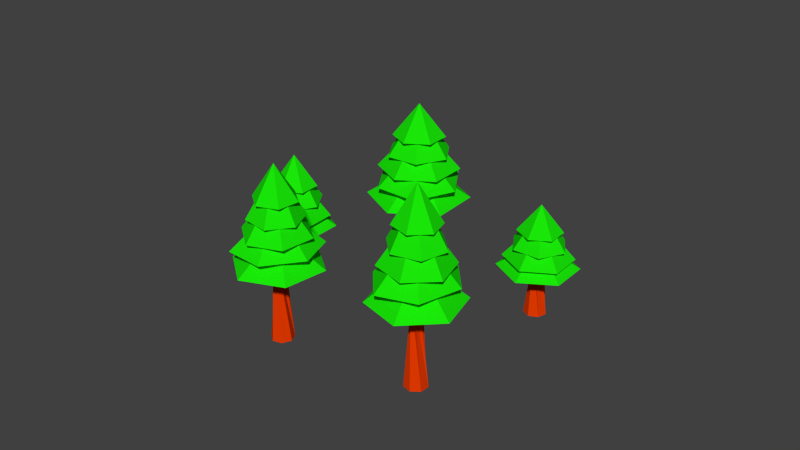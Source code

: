 # Source: Tree_Cluster_Pine.blend  (saved by Blender 2.76.0; exported with 4.5.12 LTS)
import bpy
from mathutils import Matrix  # noqa: F401  (used for matrix-valued properties, if any)

bpy.ops.wm.read_factory_settings(use_empty=True)
scene = bpy.context.scene
scene.name = 'Scene'

# ---- collections
col_collection_1 = bpy.data.collections.new('Collection 1'); scene.collection.children.link(col_collection_1)

# ---- materials (node trees are filled in below, after node groups)
mat_trunk = bpy.data.materials.new('Trunk')
mat_trunk.alpha_threshold = 0.0
mat_trunk.use_transparent_shadow = False
mat_trunk.diffuse_color = (0.8, 0.04376, 0.0, 1.0)
mat_trunk.roughness = 0.5
mat_leaves = bpy.data.materials.new('Leaves')
mat_leaves.alpha_threshold = 0.0
mat_leaves.use_transparent_shadow = False
mat_leaves.diffuse_color = (0.01024, 0.8, 0.002793, 1.0)
mat_leaves.specular_color = (0.9404, 1.0, 1.0)
mat_leaves.roughness = 0.5

# ---- material node trees

# ---- world
world_world = bpy.data.worlds.new('World'); scene.world = world_world
world_world.color = (0.05088, 0.05088, 0.05088)
world_world.use_sun_shadow = False
world_world.sun_shadow_jitter_overblur = 0.0
world_world.cycles.sampling_method = 'MANUAL'
world_world.cycles.sample_map_resolution = 256

# ---- meshes
me_cylinder_004 = bpy.data.meshes.new('Cylinder.004')
me_cylinder_004.from_pydata([(-1.826e-06, -6.676e-06, 0.25), (-0.09801, 1.899, 0.0628), (-0.1955, -4.172e-06, 0.1558), (-0.1102, 1.899, -0.03747), (-0.2437, 1.252e-06, -0.05566), (-0.0394, 1.899, -0.1095), (-0.1085, 5.841e-06, -0.2253), (0.06107, 1.899, -0.09907), (0.1085, 5.841e-06, -0.2253), (0.1155, 1.899, -0.01402), (0.2437, 1.252e-06, -0.05566), (0.08302, 1.899, 0.08161), (0.1955, -4.172e-06, 0.1558), (-0.01202, 1.899, 0.1158), (-0.4422, 1.348, 0.7659), (-0.8844, 1.348, 9.296e-06), (-0.4422, 1.348, -0.7659), (1.265e-08, 2.014, 3.269e-05), (0.4422, 1.348, -0.7659), (0.8844, 1.348, 2.19e-05), (0.4422, 1.348, 0.766), (0.395, 1.621, 0.6582), (0.79, 1.621, 3.984e-05), (0.395, 1.621, -0.6581), (4.074e-09, 2.661, 6.076e-05), (-0.395, 1.621, -0.6581), (-0.79, 1.621, 2.862e-05), (-0.395, 1.621, 0.6582), (0.5473, 1.975, 0.304), (0.5473, 1.975, -0.304), (7.822e-09, 3.014, 6.97e-05), (4.353e-06, 1.975, -0.608), (-0.5473, 1.975, -0.304), (-0.5473, 1.975, 0.304), (-4.433e-06, 1.975, 0.608), (0.2528, 2.362, 0.4213), (0.5056, 2.362, 5.663e-05), (0.2528, 2.362, -0.4212), (1.044e-08, 3.11, 7.21e-05), (-0.2528, 2.362, -0.4212), (-0.5056, 2.362, 4.945e-05), (-0.2528, 2.362, 0.4213), (-2.462, -8.112e-07, -0.8819), (-2.528, 2.028, -1.083), (-2.639, 1.743e-06, -1.007), (-2.523, 2.028, -1.184), (-2.652, 7.516e-06, -1.223), (-2.442, 2.028, -1.243), (-2.491, 1.251e-05, -1.369), (-2.344, 2.028, -1.216), (-2.277, 1.265e-05, -1.333), (-2.304, 2.028, -1.123), (-2.171, 7.824e-06, -1.144), (-2.352, 2.028, -1.034), (-2.253, 1.991e-06, -0.9428), (-2.452, 2.028, -1.016), (-1.782, 2.245, -0.536), (-3.056, 1.841, -0.356), (-1.625, 2.245, -1.483), (-3.407, 1.841, -1.292), (-2.421, 3.221, -1.128), (-2.264, 2.245, -2.076), (-2.772, 1.841, -2.065), (-2.421, 2.644, -1.128), (-1.786, 1.841, -1.901), (-3.06, 2.245, -1.721), (-1.434, 1.841, -0.9649), (-3.217, 2.245, -0.774), (-2.069, 1.841, -0.1924), (-2.578, 2.245, -0.1814), (-2.139, 2.574, -0.4146), (-1.641, 2.574, -0.9992), (-1.923, 2.574, -1.713), (-2.421, 3.684, -1.128), (-2.703, 2.574, -1.842), (-3.2, 2.574, -1.258), (-2.918, 2.574, -0.5438), (-1.931, 2.952, -0.739), (-1.831, 2.952, -1.339), (-2.421, 4.062, -1.128), (-2.321, 2.952, -1.728), (-2.911, 2.952, -1.518), (-3.01, 2.952, -0.9181), (-2.52, 2.952, -0.5287), (-2.24, 3.366, -0.6716), (-1.922, 3.366, -1.046), (-2.102, 3.366, -1.503), (-2.421, 4.164, -1.128), (-2.601, 3.366, -1.585), (-2.92, 3.366, -1.211), (-2.739, 3.366, -0.7543), (-0.3088, 1.337e-05, 2.827), (-0.5548, 2.028, 2.821), (-0.515, 1.703e-05, 2.972), (-0.6638, 2.028, 2.776), (-0.7578, 2.35e-05, 2.902), (-0.6973, 2.028, 2.664), (-0.8542, 2.826e-05, 2.668), (-0.6299, 2.028, 2.567), (-0.7317, 2.741e-05, 2.448), (-0.5125, 2.028, 2.56), (-0.4826, 2.158e-05, 2.406), (-0.4335, 2.028, 2.647), (-0.2944, 1.549e-05, 2.574), (-0.4523, 2.028, 2.763), (0.3363, 2.245, 2.216), (0.03661, 1.841, 3.684), (-0.6418, 2.245, 1.674), (-1.128, 1.841, 3.703), (-0.5634, 3.221, 2.685), (-1.542, 2.245, 2.143), (-1.728, 1.841, 2.705), (-0.5634, 2.644, 2.685), (-1.164, 1.841, 1.687), (-1.463, 2.245, 3.155), (0.00108, 1.841, 1.668), (-0.4851, 2.245, 3.697), (0.6011, 1.841, 2.666), (0.4146, 2.245, 3.228), (0.3301, 2.574, 2.655), (-0.1175, 2.574, 1.881), (-1.011, 2.574, 1.911), (-0.5634, 3.684, 2.685), (-1.457, 2.574, 2.715), (-1.009, 2.574, 3.489), (-0.1159, 2.574, 3.459), (0.05528, 2.952, 2.3), (-0.5642, 2.952, 1.956), (-0.5634, 4.062, 2.685), (-1.183, 2.952, 2.342), (-1.182, 2.952, 3.071), (-0.5627, 2.952, 3.414), (0.05602, 2.952, 3.029), (0.008466, 3.366, 2.666), (-0.278, 3.366, 2.171), (-0.8499, 3.366, 2.19), (-0.5634, 4.164, 2.685), (-1.135, 3.366, 2.705), (-0.8488, 3.366, 3.2), (-0.277, 3.366, 3.181), (-4.968, 6.675e-06, 0.9784), (-5.104, 2.235, 0.8172), (-5.179, 9.797e-06, 0.9293), (-5.138, 2.235, 0.722), (-5.272, 1.624e-05, 0.7335), (-5.085, 2.235, 0.6362), (-5.178, 2.155e-05, 0.5384), (-4.985, 2.235, 0.6245), (-4.966, 2.136e-05, 0.4909), (-4.913, 2.235, 0.6955), (-4.797, 1.583e-05, 0.6269), (-4.924, 2.235, 0.796), (-4.798, 9.466e-06, 0.8438), (-5.009, 2.235, 0.8501), (-4.208, 2.475, 1.044), (-5.321, 2.029, 1.689), (-4.418, 2.475, 0.107), (-5.998, 2.029, 0.9532), (-5.022, 3.551, 0.7345), (-5.232, 2.475, -0.2023), (-5.7, 2.029, -0.001214), (-5.022, 2.916, 0.7345), (-4.724, 2.029, -0.2199), (-5.837, 2.475, 0.4252), (-4.047, 2.029, 0.5158), (-5.627, 2.475, 1.362), (-4.345, 2.029, 1.47), (-4.812, 2.475, 1.671), (-4.493, 2.838, 1.29), (-4.252, 2.838, 0.5617), (-4.781, 2.838, 0.005883), (-5.022, 4.062, 0.7345), (-5.552, 2.838, 0.1787), (-5.793, 2.838, 0.9073), (-5.264, 2.838, 1.463), (-4.422, 3.254, 0.9115), (-4.555, 3.254, 0.3182), (-5.022, 4.478, 0.7345), (-5.155, 3.254, 0.1412), (-5.623, 3.254, 0.5576), (-5.49, 3.254, 1.151), (-4.889, 3.254, 1.328), (-4.684, 3.711, 1.09), (-4.529, 3.711, 0.624), (-4.868, 3.711, 0.2682), (-5.022, 4.59, 0.7346), (-5.361, 3.711, 0.3788), (-5.516, 3.711, 0.8451), (-5.177, 3.711, 1.201), (-3.503, 1.02e-05, 4.393), (-3.601, 1.654, 4.205), (-3.698, 1.238e-05, 4.298), (-3.613, 1.654, 4.105), (-3.747, 1.71e-05, 4.087), (-3.542, 1.654, 4.033), (-3.611, 2.11e-05, 3.917), (-3.442, 1.654, 4.044), (-3.394, 2.11e-05, 3.917), (-3.387, 1.654, 4.129), (-3.259, 1.71e-05, 4.087), (-3.42, 1.654, 4.224), (-3.307, 1.238e-05, 4.298), (-3.515, 1.654, 4.258), (-3.945, 1.174, 4.909), (-4.387, 1.174, 4.143), (-3.945, 1.174, 3.377), (-3.503, 1.754, 4.143), (-3.061, 1.174, 3.377), (-2.618, 1.174, 4.143), (-3.061, 1.174, 4.909), (-3.108, 1.412, 4.801), (-2.713, 1.412, 4.143), (-3.108, 1.412, 3.484), (-3.503, 2.317, 4.143), (-3.898, 1.412, 3.484), (-4.293, 1.412, 4.143), (-3.898, 1.412, 4.801), (-2.956, 1.72, 4.447), (-2.956, 1.72, 3.839), (-3.503, 2.625, 4.143), (-3.503, 1.72, 3.535), (-4.05, 1.72, 3.839), (-4.05, 1.72, 4.447), (-3.503, 1.72, 4.751), (-3.25, 2.057, 4.564), (-2.997, 2.057, 4.143), (-3.25, 2.057, 3.721), (-3.503, 2.708, 4.143), (-3.756, 2.057, 3.721), (-4.008, 2.057, 4.143), (-3.756, 2.057, 4.564)], [], [(0, 1, 3, 2), (5, 4, 2, 3), (7, 6, 4, 5), (3, 1, 13, 11, 9, 7, 5), (9, 8, 6, 7), (11, 10, 8, 9), (0, 2, 4, 6, 8, 10, 12), (10, 11, 13, 12), (0, 12, 13, 1), (26, 24, 25), (14, 17, 15), (24, 22, 23), (32, 30, 31), (27, 24, 26), (21, 27, 26, 25, 23, 22), (18, 17, 19), (24, 21, 22), (19, 17, 20), (16, 17, 18), (20, 17, 14), (15, 17, 16), (14, 15, 16, 18, 19, 20), (24, 27, 21), (33, 30, 32), (28, 30, 34), (31, 30, 29), (30, 28, 29), (34, 30, 33), (39, 38, 37), (34, 33, 32, 31, 29, 28), (40, 38, 39), (38, 36, 37), (38, 35, 36), (41, 38, 40), (35, 41, 40, 39, 37, 36), (38, 41, 35), (25, 24, 23), (42, 43, 45, 44), (47, 46, 44, 45), (49, 48, 46, 47), (45, 43, 55, 53, 51, 49, 47), (51, 50, 48, 49), (53, 52, 50, 51), (42, 44, 46, 48, 50, 52, 54), (52, 53, 55, 54), (42, 54, 55, 43), (60, 61, 65), (75, 73, 74), (57, 63, 59), (73, 71, 72), (60, 65, 67), (60, 58, 61), (81, 79, 80), (76, 73, 75), (70, 76, 75, 74, 72, 71), (64, 63, 66), (69, 67, 65, 61, 58, 56), (73, 70, 71), (69, 60, 67), (66, 63, 68), (56, 60, 69), (62, 63, 64), (60, 56, 58), (68, 63, 57), (59, 63, 62), (57, 59, 62, 64, 66, 68), (73, 76, 70), (82, 79, 81), (77, 79, 83), (80, 79, 78), (79, 77, 78), (83, 79, 82), (88, 87, 86), (83, 82, 81, 80, 78, 77), (89, 87, 88), (87, 85, 86), (87, 84, 85), (90, 87, 89), (84, 90, 89, 88, 86, 85), (87, 90, 84), (74, 73, 72), (91, 92, 94, 93), (96, 95, 93, 94), (98, 97, 95, 96), (94, 92, 104, 102, 100, 98, 96), (100, 99, 97, 98), (102, 101, 99, 100), (91, 93, 95, 97, 99, 101, 103), (101, 102, 104, 103), (91, 103, 104, 92), (109, 110, 114), (124, 122, 123), (106, 112, 108), (122, 120, 121), (109, 114, 116), (109, 107, 110), (130, 128, 129), (125, 122, 124), (119, 125, 124, 123, 121, 120), (113, 112, 115), (118, 116, 114, 110, 107, 105), (122, 119, 120), (118, 109, 116), (115, 112, 117), (105, 109, 118), (111, 112, 113), (109, 105, 107), (117, 112, 106), (108, 112, 111), (106, 108, 111, 113, 115, 117), (122, 125, 119), (131, 128, 130), (126, 128, 132), (129, 128, 127), (128, 126, 127), (132, 128, 131), (137, 136, 135), (132, 131, 130, 129, 127, 126), (138, 136, 137), (136, 134, 135), (136, 133, 134), (139, 136, 138), (133, 139, 138, 137, 135, 134), (136, 139, 133), (123, 122, 121), (140, 141, 143, 142), (145, 144, 142, 143), (147, 146, 144, 145), (143, 141, 153, 151, 149, 147, 145), (149, 148, 146, 147), (151, 150, 148, 149), (140, 142, 144, 146, 148, 150, 152), (150, 151, 153, 152), (140, 152, 153, 141), (158, 159, 163), (173, 171, 172), (155, 161, 157), (171, 169, 170), (158, 163, 165), (158, 156, 159), (179, 177, 178), (174, 171, 173), (168, 174, 173, 172, 170, 169), (162, 161, 164), (167, 165, 163, 159, 156, 154), (171, 168, 169), (167, 158, 165), (164, 161, 166), (154, 158, 167), (160, 161, 162), (158, 154, 156), (166, 161, 155), (157, 161, 160), (155, 157, 160, 162, 164, 166), (171, 174, 168), (180, 177, 179), (175, 177, 181), (178, 177, 176), (177, 175, 176), (181, 177, 180), (186, 185, 184), (181, 180, 179, 178, 176, 175), (187, 185, 186), (185, 183, 184), (185, 182, 183), (188, 185, 187), (182, 188, 187, 186, 184, 183), (185, 188, 182), (172, 171, 170), (189, 190, 192, 191), (194, 193, 191, 192), (196, 195, 193, 194), (192, 190, 202, 200, 198, 196, 194), (198, 197, 195, 196), (200, 199, 197, 198), (189, 191, 193, 195, 197, 199, 201), (199, 200, 202, 201), (189, 201, 202, 190), (215, 213, 214), (203, 206, 204), (213, 211, 212), (221, 219, 220), (216, 213, 215), (210, 216, 215, 214, 212, 211), (207, 206, 208), (213, 210, 211), (208, 206, 209), (205, 206, 207), (209, 206, 203), (204, 206, 205), (203, 204, 205, 207, 208, 209), (213, 216, 210), (222, 219, 221), (217, 219, 223), (220, 219, 218), (219, 217, 218), (223, 219, 222), (228, 227, 226), (223, 222, 221, 220, 218, 217), (229, 227, 228), (227, 225, 226), (227, 224, 225), (230, 227, 229), (224, 230, 229, 228, 226, 225), (227, 230, 224), (214, 213, 212)])
me_cylinder_004.polygons.foreach_set('material_index', [0, 0, 0, 0, 0, 0, 0, 0, 0, 1, 1, 1, 1, 1, 1, 1, 1, 1, 1, 1, 1, 1, 1, 1, 1, 1, 1, 1, 1, 1, 1, 1, 1, 1, 1, 1, 1, 0, 0, 0, 0, 0, 0, 0, 0, 0, 1, 1, 1, 1, 1, 1, 1, 1, 1, 1, 1, 1, 1, 1, 1, 1, 1, 1, 1, 1, 1, 1, 1, 1, 1, 1, 1, 1, 1, 1, 1, 1, 1, 1, 1, 0, 0, 0, 0, 0, 0, 0, 0, 0, 1, 1, 1, 1, 1, 1, 1, 1, 1, 1, 1, 1, 1, 1, 1, 1, 1, 1, 1, 1, 1, 1, 1, 1, 1, 1, 1, 1, 1, 1, 1, 1, 1, 1, 1, 0, 0, 0, 0, 0, 0, 0, 0, 0, 1, 1, 1, 1, 1, 1, 1, 1, 1, 1, 1, 1, 1, 1, 1, 1, 1, 1, 1, 1, 1, 1, 1, 1, 1, 1, 1, 1, 1, 1, 1, 1, 1, 1, 1, 0, 0, 0, 0, 0, 0, 0, 0, 0, 1, 1, 1, 1, 1, 1, 1, 1, 1, 1, 1, 1, 1, 1, 1, 1, 1, 1, 1, 1, 1, 1, 1, 1, 1, 1, 1, 1])
_uv = me_cylinder_004.uv_layers.new(name='UVMap')
_uv.uv.foreach_set('vector', [0.0, 0.0, 1.0, 0.0, 1.0, 1.0, 0.0, 1.0, 0.0, 0.0, 1.0, 0.0, 1.0, 1.0, 0.0, 1.0, 0.0, 0.0, 1.0, 0.0, 1.0, 1.0, 0.0, 1.0, 0.5, 1.0, 0.8909, 0.8117, 0.9875, 0.3887, 0.7169, 0.04952, 0.2831, 0.04952, 0.01254, 0.3887, 0.1091, 0.8117, 0.0, 0.0, 1.0, 0.0, 1.0, 1.0, 0.0, 1.0, 0.0, 0.0, 1.0, 0.0, 1.0, 1.0, 0.0, 1.0, 0.5, 1.0, 0.8909, 0.8117, 0.9875, 0.3887, 0.7169, 0.04952, 0.2831, 0.04952, 0.01254, 0.3887, 0.1091, 0.8117, 0.0, 0.0, 1.0, 0.0, 1.0, 1.0, 0.0, 1.0, 0.0, 0.0, 1.0, 0.0, 1.0, 1.0, 0.0, 1.0, 0.0, 0.0, 1.0, 0.0, 1.0, 1.0, 0.0, 0.0, 1.0, 0.0, 1.0, 1.0, 0.0, 0.0, 1.0, 0.0, 1.0, 1.0, 0.0, 0.0, 1.0, 0.0, 1.0, 1.0, 0.0, 0.0, 1.0, 0.0, 1.0, 1.0, 0.5, 1.0, 0.933, 0.75, 0.933, 0.25, 0.5, 0.0, 0.06699, 0.25, 0.06699, 0.75, 0.0, 0.0, 1.0, 0.0, 1.0, 1.0, 0.0, 0.0, 1.0, 0.0, 1.0, 1.0, 0.0, 0.0, 1.0, 0.0, 1.0, 1.0, 0.0, 0.0, 1.0, 0.0, 1.0, 1.0, 0.0, 0.0, 1.0, 0.0, 1.0, 1.0, 0.0, 0.0, 1.0, 0.0, 1.0, 1.0, 0.5, 1.0, 0.933, 0.75, 0.933, 0.25, 0.5, 0.0, 0.06699, 0.25, 0.06699, 0.75, 0.0, 0.0, 1.0, 0.0, 1.0, 1.0, 0.0, 0.0, 1.0, 0.0, 1.0, 1.0, 0.0, 0.0, 1.0, 0.0, 1.0, 1.0, 0.0, 0.0, 1.0, 0.0, 1.0, 1.0, 0.0, 0.0, 1.0, 0.0, 1.0, 1.0, 0.0, 0.0, 1.0, 0.0, 1.0, 1.0, 0.0, 0.0, 1.0, 0.0, 1.0, 1.0, 0.5, 1.0, 0.933, 0.75, 0.933, 0.25, 0.5, 0.0, 0.06699, 0.25, 0.06699, 0.75, 0.0, 0.0, 1.0, 0.0, 1.0, 1.0, 0.0, 0.0, 1.0, 0.0, 1.0, 1.0, 0.0, 0.0, 1.0, 0.0, 1.0, 1.0, 0.0, 0.0, 1.0, 0.0, 1.0, 1.0, 0.5, 1.0, 0.933, 0.75, 0.933, 0.25, 0.5, 0.0, 0.06699, 0.25, 0.06699, 0.75, 0.0, 0.0, 1.0, 0.0, 1.0, 1.0, 0.0, 0.0, 1.0, 0.0, 1.0, 1.0, 0.0, 0.0, 1.0, 0.0, 1.0, 1.0, 0.0, 1.0, 0.0, 0.0, 1.0, 0.0, 1.0, 1.0, 0.0, 1.0, 0.0, 0.0, 1.0, 0.0, 1.0, 1.0, 0.0, 1.0, 0.5, 1.0, 0.8909, 0.8117, 0.9875, 0.3887, 0.7169, 0.04952, 0.2831, 0.04952, 0.01254, 0.3887, 0.1091, 0.8117, 0.0, 0.0, 1.0, 0.0, 1.0, 1.0, 0.0, 1.0, 0.0, 0.0, 1.0, 0.0, 1.0, 1.0, 0.0, 1.0, 0.5, 1.0, 0.8909, 0.8117, 0.9875, 0.3887, 0.7169, 0.04952, 0.2831, 0.04952, 0.01254, 0.3887, 0.1091, 0.8117, 0.0, 0.0, 1.0, 0.0, 1.0, 1.0, 0.0, 1.0, 0.0, 0.0, 1.0, 0.0, 1.0, 1.0, 0.0, 1.0, 0.0, 0.0, 1.0, 0.0, 1.0, 1.0, 0.0, 0.0, 1.0, 0.0, 1.0, 1.0, 0.0, 0.0, 1.0, 0.0, 1.0, 1.0, 0.0, 0.0, 1.0, 0.0, 1.0, 1.0, 0.0, 0.0, 1.0, 0.0, 1.0, 1.0, 0.0, 0.0, 1.0, 0.0, 1.0, 1.0, 0.0, 0.0, 1.0, 0.0, 1.0, 1.0, 0.0, 0.0, 1.0, 0.0, 1.0, 1.0, 0.5, 1.0, 0.933, 0.75, 0.933, 0.25, 0.5, 0.0, 0.06699, 0.25, 0.06699, 0.75, 0.0, 0.0, 1.0, 0.0, 1.0, 1.0, 0.5, 1.0, 0.933, 0.75, 0.933, 0.25, 0.5, 0.0, 0.06699, 0.25, 0.06699, 0.75, 0.0, 0.0, 1.0, 0.0, 1.0, 1.0, 0.0, 0.0, 1.0, 0.0, 1.0, 1.0, 0.0, 0.0, 1.0, 0.0, 1.0, 1.0, 0.0, 0.0, 1.0, 0.0, 1.0, 1.0, 0.0, 0.0, 1.0, 0.0, 1.0, 1.0, 0.0, 0.0, 1.0, 0.0, 1.0, 1.0, 0.0, 0.0, 1.0, 0.0, 1.0, 1.0, 0.0, 0.0, 1.0, 0.0, 1.0, 1.0, 0.5, 1.0, 0.933, 0.75, 0.933, 0.25, 0.5, 0.0, 0.06699, 0.25, 0.06699, 0.75, 0.0, 0.0, 1.0, 0.0, 1.0, 1.0, 0.0, 0.0, 1.0, 0.0, 1.0, 1.0, 0.0, 0.0, 1.0, 0.0, 1.0, 1.0, 0.0, 0.0, 1.0, 0.0, 1.0, 1.0, 0.0, 0.0, 1.0, 0.0, 1.0, 1.0, 0.0, 0.0, 1.0, 0.0, 1.0, 1.0, 0.0, 0.0, 1.0, 0.0, 1.0, 1.0, 0.5, 1.0, 0.933, 0.75, 0.933, 0.25, 0.5, 0.0, 0.06699, 0.25, 0.06699, 0.75, 0.0, 0.0, 1.0, 0.0, 1.0, 1.0, 0.0, 0.0, 1.0, 0.0, 1.0, 1.0, 0.0, 0.0, 1.0, 0.0, 1.0, 1.0, 0.0, 0.0, 1.0, 0.0, 1.0, 1.0, 0.5, 1.0, 0.933, 0.75, 0.933, 0.25, 0.5, 0.0, 0.06699, 0.25, 0.06699, 0.75, 0.0, 0.0, 1.0, 0.0, 1.0, 1.0, 0.0, 0.0, 1.0, 0.0, 1.0, 1.0, 0.0, 0.0, 1.0, 0.0, 1.0, 1.0, 0.0, 1.0, 0.0, 0.0, 1.0, 0.0, 1.0, 1.0, 0.0, 1.0, 0.0, 0.0, 1.0, 0.0, 1.0, 1.0, 0.0, 1.0, 0.5, 1.0, 0.8909, 0.8117, 0.9875, 0.3887, 0.7169, 0.04952, 0.2831, 0.04952, 0.01254, 0.3887, 0.1091, 0.8117, 0.0, 0.0, 1.0, 0.0, 1.0, 1.0, 0.0, 1.0, 0.0, 0.0, 1.0, 0.0, 1.0, 1.0, 0.0, 1.0, 0.5, 1.0, 0.8909, 0.8117, 0.9875, 0.3887, 0.7169, 0.04952, 0.2831, 0.04952, 0.01254, 0.3887, 0.1091, 0.8117, 0.0, 0.0, 1.0, 0.0, 1.0, 1.0, 0.0, 1.0, 0.0, 0.0, 1.0, 0.0, 1.0, 1.0, 0.0, 1.0, 0.0, 0.0, 1.0, 0.0, 1.0, 1.0, 0.0, 0.0, 1.0, 0.0, 1.0, 1.0, 0.0, 0.0, 1.0, 0.0, 1.0, 1.0, 0.0, 0.0, 1.0, 0.0, 1.0, 1.0, 0.0, 0.0, 1.0, 0.0, 1.0, 1.0, 0.0, 0.0, 1.0, 0.0, 1.0, 1.0, 0.0, 0.0, 1.0, 0.0, 1.0, 1.0, 0.0, 0.0, 1.0, 0.0, 1.0, 1.0, 0.5, 1.0, 0.933, 0.75, 0.933, 0.25, 0.5, 0.0, 0.06699, 0.25, 0.06699, 0.75, 0.0, 0.0, 1.0, 0.0, 1.0, 1.0, 0.5, 1.0, 0.933, 0.75, 0.933, 0.25, 0.5, 0.0, 0.06699, 0.25, 0.06699, 0.75, 0.0, 0.0, 1.0, 0.0, 1.0, 1.0, 0.0, 0.0, 1.0, 0.0, 1.0, 1.0, 0.0, 0.0, 1.0, 0.0, 1.0, 1.0, 0.0, 0.0, 1.0, 0.0, 1.0, 1.0, 0.0, 0.0, 1.0, 0.0, 1.0, 1.0, 0.0, 0.0, 1.0, 0.0, 1.0, 1.0, 0.0, 0.0, 1.0, 0.0, 1.0, 1.0, 0.0, 0.0, 1.0, 0.0, 1.0, 1.0, 0.5, 1.0, 0.933, 0.75, 0.933, 0.25, 0.5, 0.0, 0.06699, 0.25, 0.06699, 0.75, 0.0, 0.0, 1.0, 0.0, 1.0, 1.0, 0.0, 0.0, 1.0, 0.0, 1.0, 1.0, 0.0, 0.0, 1.0, 0.0, 1.0, 1.0, 0.0, 0.0, 1.0, 0.0, 1.0, 1.0, 0.0, 0.0, 1.0, 0.0, 1.0, 1.0, 0.0, 0.0, 1.0, 0.0, 1.0, 1.0, 0.0, 0.0, 1.0, 0.0, 1.0, 1.0, 0.5, 1.0, 0.933, 0.75, 0.933, 0.25, 0.5, 0.0, 0.06699, 0.25, 0.06699, 0.75, 0.0, 0.0, 1.0, 0.0, 1.0, 1.0, 0.0, 0.0, 1.0, 0.0, 1.0, 1.0, 0.0, 0.0, 1.0, 0.0, 1.0, 1.0, 0.0, 0.0, 1.0, 0.0, 1.0, 1.0, 0.5, 1.0, 0.933, 0.75, 0.933, 0.25, 0.5, 0.0, 0.06699, 0.25, 0.06699, 0.75, 0.0, 0.0, 1.0, 0.0, 1.0, 1.0, 0.0, 0.0, 1.0, 0.0, 1.0, 1.0, 0.0, 0.0, 1.0, 0.0, 1.0, 1.0, 0.0, 1.0, 0.0, 0.0, 1.0, 0.0, 1.0, 1.0, 0.0, 1.0, 0.0, 0.0, 1.0, 0.0, 1.0, 1.0, 0.0, 1.0, 0.5, 1.0, 0.8909, 0.8117, 0.9875, 0.3887, 0.7169, 0.04952, 0.2831, 0.04952, 0.01254, 0.3887, 0.1091, 0.8117, 0.0, 0.0, 1.0, 0.0, 1.0, 1.0, 0.0, 1.0, 0.0, 0.0, 1.0, 0.0, 1.0, 1.0, 0.0, 1.0, 0.5, 1.0, 0.8909, 0.8117, 0.9875, 0.3887, 0.7169, 0.04952, 0.2831, 0.04952, 0.01254, 0.3887, 0.1091, 0.8117, 0.0, 0.0, 1.0, 0.0, 1.0, 1.0, 0.0, 1.0, 0.0, 0.0, 1.0, 0.0, 1.0, 1.0, 0.0, 1.0, 0.0, 0.0, 1.0, 0.0, 1.0, 1.0, 0.0, 0.0, 1.0, 0.0, 1.0, 1.0, 0.0, 0.0, 1.0, 0.0, 1.0, 1.0, 0.0, 0.0, 1.0, 0.0, 1.0, 1.0, 0.0, 0.0, 1.0, 0.0, 1.0, 1.0, 0.0, 0.0, 1.0, 0.0, 1.0, 1.0, 0.0, 0.0, 1.0, 0.0, 1.0, 1.0, 0.0, 0.0, 1.0, 0.0, 1.0, 1.0, 0.5, 1.0, 0.933, 0.75, 0.933, 0.25, 0.5, 0.0, 0.06699, 0.25, 0.06699, 0.75, 0.0, 0.0, 1.0, 0.0, 1.0, 1.0, 0.5, 1.0, 0.933, 0.75, 0.933, 0.25, 0.5, 0.0, 0.06699, 0.25, 0.06699, 0.75, 0.0, 0.0, 1.0, 0.0, 1.0, 1.0, 0.0, 0.0, 1.0, 0.0, 1.0, 1.0, 0.0, 0.0, 1.0, 0.0, 1.0, 1.0, 0.0, 0.0, 1.0, 0.0, 1.0, 1.0, 0.0, 0.0, 1.0, 0.0, 1.0, 1.0, 0.0, 0.0, 1.0, 0.0, 1.0, 1.0, 0.0, 0.0, 1.0, 0.0, 1.0, 1.0, 0.0, 0.0, 1.0, 0.0, 1.0, 1.0, 0.5, 1.0, 0.933, 0.75, 0.933, 0.25, 0.5, 0.0, 0.06699, 0.25, 0.06699, 0.75, 0.0, 0.0, 1.0, 0.0, 1.0, 1.0, 0.0, 0.0, 1.0, 0.0, 1.0, 1.0, 0.0, 0.0, 1.0, 0.0, 1.0, 1.0, 0.0, 0.0, 1.0, 0.0, 1.0, 1.0, 0.0, 0.0, 1.0, 0.0, 1.0, 1.0, 0.0, 0.0, 1.0, 0.0, 1.0, 1.0, 0.0, 0.0, 1.0, 0.0, 1.0, 1.0, 0.5, 1.0, 0.933, 0.75, 0.933, 0.25, 0.5, 0.0, 0.06699, 0.25, 0.06699, 0.75, 0.0, 0.0, 1.0, 0.0, 1.0, 1.0, 0.0, 0.0, 1.0, 0.0, 1.0, 1.0, 0.0, 0.0, 1.0, 0.0, 1.0, 1.0, 0.0, 0.0, 1.0, 0.0, 1.0, 1.0, 0.5, 1.0, 0.933, 0.75, 0.933, 0.25, 0.5, 0.0, 0.06699, 0.25, 0.06699, 0.75, 0.0, 0.0, 1.0, 0.0, 1.0, 1.0, 0.0, 0.0, 1.0, 0.0, 1.0, 1.0, 0.0, 0.0, 1.0, 0.0, 1.0, 1.0, 0.0, 1.0, 0.0, 0.0, 1.0, 0.0, 1.0, 1.0, 0.0, 1.0, 0.0, 0.0, 1.0, 0.0, 1.0, 1.0, 0.0, 1.0, 0.5, 1.0, 0.8909, 0.8117, 0.9875, 0.3887, 0.7169, 0.04952, 0.2831, 0.04952, 0.01254, 0.3887, 0.1091, 0.8117, 0.0, 0.0, 1.0, 0.0, 1.0, 1.0, 0.0, 1.0, 0.0, 0.0, 1.0, 0.0, 1.0, 1.0, 0.0, 1.0, 0.5, 1.0, 0.8909, 0.8117, 0.9875, 0.3887, 0.7169, 0.04952, 0.2831, 0.04952, 0.01254, 0.3887, 0.1091, 0.8117, 0.0, 0.0, 1.0, 0.0, 1.0, 1.0, 0.0, 1.0, 0.0, 0.0, 1.0, 0.0, 1.0, 1.0, 0.0, 1.0, 0.0, 0.0, 1.0, 0.0, 1.0, 1.0, 0.0, 0.0, 1.0, 0.0, 1.0, 1.0, 0.0, 0.0, 1.0, 0.0, 1.0, 1.0, 0.0, 0.0, 1.0, 0.0, 1.0, 1.0, 0.0, 0.0, 1.0, 0.0, 1.0, 1.0, 0.5, 1.0, 0.933, 0.75, 0.933, 0.25, 0.5, 0.0, 0.06699, 0.25, 0.06699, 0.75, 0.0, 0.0, 1.0, 0.0, 1.0, 1.0, 0.0, 0.0, 1.0, 0.0, 1.0, 1.0, 0.0, 0.0, 1.0, 0.0, 1.0, 1.0, 0.0, 0.0, 1.0, 0.0, 1.0, 1.0, 0.0, 0.0, 1.0, 0.0, 1.0, 1.0, 0.0, 0.0, 1.0, 0.0, 1.0, 1.0, 0.5, 1.0, 0.933, 0.75, 0.933, 0.25, 0.5, 0.0, 0.06699, 0.25, 0.06699, 0.75, 0.0, 0.0, 1.0, 0.0, 1.0, 1.0, 0.0, 0.0, 1.0, 0.0, 1.0, 1.0, 0.0, 0.0, 1.0, 0.0, 1.0, 1.0, 0.0, 0.0, 1.0, 0.0, 1.0, 1.0, 0.0, 0.0, 1.0, 0.0, 1.0, 1.0, 0.0, 0.0, 1.0, 0.0, 1.0, 1.0, 0.0, 0.0, 1.0, 0.0, 1.0, 1.0, 0.5, 1.0, 0.933, 0.75, 0.933, 0.25, 0.5, 0.0, 0.06699, 0.25, 0.06699, 0.75, 0.0, 0.0, 1.0, 0.0, 1.0, 1.0, 0.0, 0.0, 1.0, 0.0, 1.0, 1.0, 0.0, 0.0, 1.0, 0.0, 1.0, 1.0, 0.0, 0.0, 1.0, 0.0, 1.0, 1.0, 0.5, 1.0, 0.933, 0.75, 0.933, 0.25, 0.5, 0.0, 0.06699, 0.25, 0.06699, 0.75, 0.0, 0.0, 1.0, 0.0, 1.0, 1.0, 0.0, 0.0, 1.0, 0.0, 1.0, 1.0])
me_cylinder_004.materials.append(mat_trunk)
me_cylinder_004.materials.append(mat_leaves)
me_cylinder_004.use_remesh_preserve_volume = False
me_cylinder_004.use_remesh_preserve_attributes = False
me_cylinder_004.use_mirror_vertex_groups = False
me_cylinder_004.update()

# ---- objects
ob_trunk_004 = bpy.data.objects.new('Trunk.004', me_cylinder_004)

# ---- transforms, parenting, visibility, modifiers, constraints
ob_trunk_004.location = (-4.783, -1.049, 0.0)
ob_trunk_004.rotation_euler = (1.571, 0.0, -3.628)
ob_trunk_004.scale = (1.0, 0.9364, 1.0)
ob_trunk_004.lineart.crease_threshold = 0.0

# ---- collection membership
col_collection_1.objects.link(ob_trunk_004)

# ---- scene / render settings (as saved in the file)
scene.frame_start = 1; scene.frame_end = 250; scene.frame_set(1)
scene.render.engine = 'BLENDER_EEVEE_NEXT'
scene.render.resolution_percentage = 50
scene.render.dither_intensity = 0.0
scene.cycles.use_denoising = False
scene.cycles.samples = 10
scene.cycles.sampling_pattern = 'TABULATED_SOBOL'
scene.cycles.light_sampling_threshold = 0.0
scene.cycles.use_adaptive_sampling = False
scene.cycles.use_light_tree = False
scene.cycles.blur_glossy = 0.0
scene.cycles.pixel_filter_type = 'GAUSSIAN'
scene.cycles.sample_clamp_indirect = 0.0
scene.view_settings.view_transform = 'Standard'
bpy.context.view_layer.update()

# ---- added for rendering (the .blend has no active camera and no usable light): camera, sun
cam_auto = bpy.data.cameras.new('AutoCamera')
cam_auto.lens = 50.0
cam_auto.sensor_width = 36.0
cam_auto.clip_end = 1000.0
ob_auto_camera = bpy.data.objects.new('AutoCamera', cam_auto)
scene.collection.objects.link(ob_auto_camera)
ob_auto_camera.location = (11.0309, -16.4628, 12.4621)
ob_auto_camera.rotation_euler = (1.09748, -7.21219e-08, 0.694738)
scene.camera = ob_auto_camera
light_auto_sun = bpy.data.lights.new('AutoSun', 'SUN')
light_auto_sun.energy = 3.0
light_auto_sun.angle = 0.0523599
ob_auto_sun = bpy.data.objects.new('AutoSun', light_auto_sun)
scene.collection.objects.link(ob_auto_sun)
ob_auto_sun.rotation_euler = (0.872665, 0.174533, 0.523599)
bpy.context.view_layer.update()
